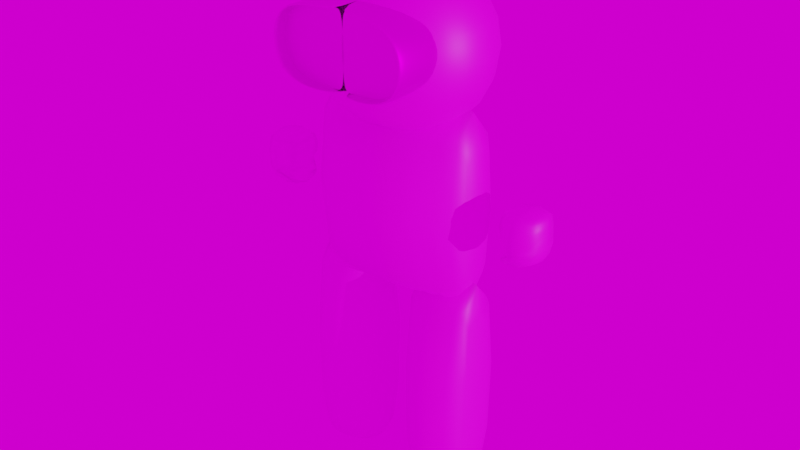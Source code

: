 # Source: C5.blend  (saved by Blender 3.6.11; exported with 4.5.12 LTS)
import bpy
from mathutils import Matrix  # noqa: F401  (used for matrix-valued properties, if any)

bpy.ops.wm.read_factory_settings(use_empty=True)
scene = bpy.context.scene
scene.name = 'Scene'

# ---- collections
col_charecter = bpy.data.collections.new('CHARECTER'); scene.collection.children.link(col_charecter)

# ---- images (referenced by path relative to the original .blend; pixels are not part of the script)
import os
ASSET_DIR = os.environ.get("B2B_ASSET_DIR", "")  # directory of the original .blend (textures are referenced by path, not embedded)
HERE = os.path.dirname(os.path.abspath(__file__))  # packed textures are extracted next to this script under _unpacked/

def load_image(name, relpath, width, height, colorspace="sRGB"):
    """Load a texture the original file referenced (path relative to the .blend, or extracted next to this script)."""
    p = next((c for c in (os.path.join(HERE, relpath), os.path.join(ASSET_DIR, relpath)) if relpath and os.path.exists(c)), "")
    if p:
        img = bpy.data.images.load(p, check_existing=True)
        img.name = name
    else:  # same state as the original file: an image datablock whose file is absent (Cycles renders it pink)
        img = bpy.data.images.new(name, width, height)
        img.source = "FILE"
        img.filepath = "//" + (relpath or name)
    img.colorspace_settings.name = colorspace
    return img
img_1697130628988_jpg_001 = load_image('1697130628988.jpg.001', '1697130628988.jpg', 1024, 1024, 'sRGB')
img_wallpaperflare_com_wallpaper_jpg = load_image('wallpaperflare.com_wallpaper.jpg', 'wallpaperflare.com_wallpaper.jpg', 1024, 1024, 'sRGB')

# ---- materials (node trees are filled in below, after node groups)
mat_man = bpy.data.materials.new('MAN')
mat_man.use_transparent_shadow = False
mat_glass = bpy.data.materials.new('GLASS')
mat_glass.use_transparent_shadow = False

# ---- material node trees
mat_man.use_nodes = True; mat_man.node_tree.nodes.clear()
_N = mat_man.node_tree.nodes; _L = mat_man.node_tree.links
n0 = _N.new('ShaderNodeBsdfPrincipled'); n0.name = 'Principled BSDF'; n0.location = (10, 300)
n0.distribution = 'GGX'
n0.subsurface_method = 'RANDOM_WALK_SKIN'
n0.inputs[3].default_value = 1.45
n0.inputs[27].default_value = (0.0, 0.0, 0.0, 1.0)
n0.inputs[28].default_value = 1.0
n1 = _N.new('ShaderNodeOutputMaterial'); n1.name = 'Material Output'; n1.location = (300, 300)
n2 = _N.new('ShaderNodeTexImage'); n2.name = 'Image Texture'; n2.location = (-280, 275)
n2.image = img_1697130628988_jpg_001
_L.new(n0.outputs[0], n1.inputs[0])
_L.new(n2.outputs[0], n0.inputs[0])
n1.is_active_output = True
mat_glass.use_nodes = True; mat_glass.node_tree.nodes.clear()
_N = mat_glass.node_tree.nodes; _L = mat_glass.node_tree.links
n0 = _N.new('ShaderNodeBsdfPrincipled'); n0.name = 'Principled BSDF'; n0.location = (10, 300)
n0.distribution = 'GGX'
n0.subsurface_method = 'RANDOM_WALK_SKIN'
n0.inputs[1].default_value = 1.0
n0.inputs[3].default_value = 1.45
n0.inputs[18].default_value = 1.0
n0.inputs[27].default_value = (0.0, 0.0, 0.0, 1.0)
n0.inputs[28].default_value = 1.0
n1 = _N.new('ShaderNodeOutputMaterial'); n1.name = 'Material Output'; n1.location = (300, 300)
n2 = _N.new('ShaderNodeTexImage'); n2.name = 'Image Texture'; n2.location = (-280, 275)
n2.image = img_1697130628988_jpg_001
_L.new(n0.outputs[0], n1.inputs[0])
_L.new(n2.outputs[0], n0.inputs[0])
n1.is_active_output = True

# ---- world
world_world = bpy.data.worlds.new('World'); scene.world = world_world
world_world.use_nodes = True; world_world.node_tree.nodes.clear()
_N = world_world.node_tree.nodes; _L = world_world.node_tree.links
n0 = _N.new('ShaderNodeBackground'); n0.name = 'Background'; n0.location = (10, 300)
n1 = _N.new('ShaderNodeOutputWorld'); n1.name = 'World Output'; n1.location = (300, 300)
n2 = _N.new('ShaderNodeTexEnvironment'); n2.name = 'Environment Texture'; n2.location = (-280, 275)
n2.image = img_wallpaperflare_com_wallpaper_jpg
_L.new(n0.outputs[0], n1.inputs[0])
_L.new(n2.outputs[0], n0.inputs[0])
n1.is_active_output = True
world_world.use_sun_shadow = False
world_world.sun_shadow_jitter_overblur = 0.0

# ---- lights
light_sun = bpy.data.lights.new('Sun', 'SUN')
light_sun.transmission_factor = 0.0
light_sun.energy = 1.0

# ---- meshes
me_cube_001 = bpy.data.meshes.new('Cube.001')
me_cube_001.from_pydata([(-0.7791, -0.7391, -1.009), (-0.7791, -0.7391, 0.9911), (-0.7791, 0.7391, -1.009), (-0.7791, 0.7391, 0.9911), (0.0, 1.16, -1.0), (0.0, 1.16, 1.0), (0.0, -1.16, -1.0), (0.0, -1.16, 1.0), (-0.4744, 1.121, -1.0), (-0.4744, -1.121, 1.0), (-0.4744, 1.121, 1.0), (-0.4744, -1.121, -1.0), (-1.103, 0.4183, -1.0), (-1.103, -0.4183, -1.0), (-1.103, -0.4183, 1.0), (-1.103, 0.4183, 1.0), (-1.54, -0.4295, -0.05747), (-1.354, -0.4295, 0.1096), (-1.954, -0.4295, -0.05747), (-1.97, -0.4295, 0.1096), (-1.54, 0.5636, -0.05747), (-1.354, 0.5636, 0.1096), (-1.954, 0.5636, -0.05747), (-1.97, 0.5636, 0.1096), (-1.439, -0.2701, 0.242), (-1.97, -0.2701, 0.242), (-1.97, 0.4073, 0.242), (-1.439, 0.4073, 0.242), (-1.954, 0.5636, -0.1877), (-1.54, 0.5636, -0.1877), (-1.54, -0.4295, -0.1877), (-1.954, -0.4295, -0.1877), (-1.359, -0.4295, -0.2699), (-1.359, 0.5636, -0.2699), (-1.774, 0.5636, -0.2699), (-1.774, -0.4295, -0.2699), (0.7791, -0.7391, -1.009), (0.7791, -0.7391, 0.9911), (0.7791, 0.7391, -1.009), (0.7791, 0.7391, 0.9911), (0.4744, 1.121, -1.0), (0.4744, -1.121, 1.0), (0.4744, 1.121, 1.0), (0.4744, -1.121, -1.0), (1.103, 0.4183, -1.0), (1.103, -0.4183, -1.0), (1.103, -0.4183, 1.0), (1.103, 0.4183, 1.0), (1.54, -0.4295, -0.05747), (1.354, -0.4295, 0.1096), (1.954, -0.4295, -0.05747), (1.97, -0.4295, 0.1096), (1.54, 0.5636, -0.05747), (1.354, 0.5636, 0.1096), (1.954, 0.5636, -0.05747), (1.97, 0.5636, 0.1096), (1.439, -0.2701, 0.242), (1.97, -0.2701, 0.242), (1.97, 0.4073, 0.242), (1.439, 0.4073, 0.242), (1.954, 0.5636, -0.1877), (1.54, 0.5636, -0.1877), (1.54, -0.4295, -0.1877), (1.954, -0.4295, -0.1877), (1.359, -0.4295, -0.2699), (1.359, 0.5636, -0.2699), (1.774, 0.5636, -0.2699), (1.774, -0.4295, -0.2699)], [], [(0, 1, 14, 13), (11, 9, 1, 0), (10, 3, 1, 9), (8, 4, 6, 11), (8, 10, 5, 4), (2, 3, 10, 8), (2, 8, 11, 0), (5, 10, 9, 7), (6, 7, 9, 11), (13, 14, 15, 12), (1, 3, 15, 14), (2, 0, 13, 12), (3, 2, 12, 15), (31, 35, 32, 30, 16, 17, 19, 18), (28, 34, 35, 31), (33, 32, 35, 34), (23, 19, 25, 26), (21, 17, 16, 20), (21, 23, 26, 27), (19, 17, 24, 25), (22, 18, 19, 23), (29, 33, 34, 28, 22, 23, 21, 20), (27, 24, 17, 21), (26, 25, 24, 27), (18, 22, 28, 31), (29, 30, 32, 33), (20, 16, 30, 29), (36, 45, 46, 37), (43, 36, 37, 41), (42, 41, 37, 39), (40, 43, 6, 4), (40, 4, 5, 42), (38, 40, 42, 39), (38, 36, 43, 40), (5, 7, 41, 42), (6, 43, 41, 7), (45, 44, 47, 46), (37, 46, 47, 39), (38, 44, 45, 36), (39, 47, 44, 38), (63, 50, 51, 49, 48, 62, 64, 67), (60, 63, 67, 66), (65, 66, 67, 64), (55, 58, 57, 51), (53, 52, 48, 49), (53, 59, 58, 55), (51, 57, 56, 49), (54, 55, 51, 50), (61, 52, 53, 55, 54, 60, 66, 65), (59, 53, 49, 56), (58, 59, 56, 57), (50, 63, 60, 54), (61, 65, 64, 62), (52, 61, 62, 48)])
me_cube_001.polygons.foreach_set('use_smooth', [True] * 54)
_uv = me_cube_001.uv_layers.new(name='UVMap')
_uv.uv.foreach_set('vector', [0.3879, 0.872, 0.3947, 0.8741, 0.3947, 0.8741, 0.3879, 0.872, 0.3884, 0.8703, 0.3952, 0.8724, 0.3947, 0.8741, 0.3879, 0.872, 0.4039, 0.8621, 0.4056, 0.8626, 0.4035, 0.8694, 0.4018, 0.8689, 0.3869, 0.8569, 0.3886, 0.8574, 0.3865, 0.8642, 0.3849, 0.8637, 0.3936, 0.8533, 0.4004, 0.8554, 0.3999, 0.8571, 0.3931, 0.855, 0.3941, 0.8516, 0.4009, 0.8537, 0.4004, 0.8554, 0.3936, 0.8533, 0.3852, 0.8564, 0.3869, 0.8569, 0.3849, 0.8637, 0.3832, 0.8632, 0.4022, 0.8616, 0.4039, 0.8621, 0.4018, 0.8689, 0.4001, 0.8684, 0.3889, 0.8686, 0.3957, 0.8707, 0.3952, 0.8724, 0.3884, 0.8703, 0.3962, 0.8448, 0.403, 0.8469, 0.4009, 0.8537, 0.3941, 0.8516, 0.4035, 0.8694, 0.4056, 0.8626, 0.4056, 0.8626, 0.4035, 0.8694, 0.3852, 0.8564, 0.3832, 0.8632, 0.3832, 0.8632, 0.3852, 0.8564, 0.4009, 0.8537, 0.3941, 0.8516, 0.3941, 0.8516, 0.4009, 0.8537, 0.3941, 0.8516, 0.3941, 0.8516, 0.3962, 0.8448, 0.3962, 0.8448, 0.3962, 0.8448, 0.403, 0.8469, 0.4009, 0.8537, 0.3941, 0.8516, 0.392, 0.8584, 0.392, 0.8584, 0.3941, 0.8516, 0.3941, 0.8516, 0.3899, 0.8652, 0.3832, 0.8632, 0.3852, 0.8564, 0.392, 0.8584, 0.3988, 0.8605, 0.4009, 0.8537, 0.4009, 0.8537, 0.3988, 0.8605, 0.3967, 0.8673, 0.3947, 0.8741, 0.3879, 0.872, 0.3899, 0.8652, 0.3967, 0.8673, 0.3988, 0.8605, 0.3988, 0.8605, 0.3967, 0.8673, 0.4009, 0.8537, 0.403, 0.8469, 0.403, 0.8469, 0.4009, 0.8537, 0.392, 0.8584, 0.3941, 0.8516, 0.4009, 0.8537, 0.3988, 0.8605, 0.3899, 0.8652, 0.3899, 0.8652, 0.392, 0.8584, 0.392, 0.8584, 0.392, 0.8584, 0.3988, 0.8605, 0.3967, 0.8673, 0.3899, 0.8652, 0.3967, 0.8673, 0.3947, 0.8741, 0.3947, 0.8741, 0.3967, 0.8673, 0.3988, 0.8605, 0.4056, 0.8626, 0.4035, 0.8694, 0.3967, 0.8673, 0.3941, 0.8516, 0.392, 0.8584, 0.392, 0.8584, 0.3941, 0.8516, 0.3899, 0.8652, 0.3879, 0.872, 0.3879, 0.872, 0.3899, 0.8652, 0.3899, 0.8652, 0.3879, 0.872, 0.3879, 0.872, 0.3899, 0.8652, 0.3879, 0.872, 0.3879, 0.872, 0.3947, 0.8741, 0.3947, 0.8741, 0.3884, 0.8703, 0.3879, 0.872, 0.3947, 0.8741, 0.3952, 0.8724, 0.4039, 0.8621, 0.4018, 0.8689, 0.4035, 0.8694, 0.4056, 0.8626, 0.3869, 0.8569, 0.3849, 0.8637, 0.3865, 0.8642, 0.3886, 0.8574, 0.3936, 0.8533, 0.3931, 0.855, 0.3999, 0.8571, 0.4004, 0.8554, 0.3941, 0.8516, 0.3936, 0.8533, 0.4004, 0.8554, 0.4009, 0.8537, 0.3852, 0.8564, 0.3832, 0.8632, 0.3849, 0.8637, 0.3869, 0.8569, 0.4022, 0.8616, 0.4001, 0.8684, 0.4018, 0.8689, 0.4039, 0.8621, 0.3889, 0.8686, 0.3884, 0.8703, 0.3952, 0.8724, 0.3957, 0.8707, 0.3962, 0.8448, 0.3941, 0.8516, 0.4009, 0.8537, 0.403, 0.8469, 0.4035, 0.8694, 0.4035, 0.8694, 0.4056, 0.8626, 0.4056, 0.8626, 0.3852, 0.8564, 0.3852, 0.8564, 0.3832, 0.8632, 0.3832, 0.8632, 0.4009, 0.8537, 0.4009, 0.8537, 0.3941, 0.8516, 0.3941, 0.8516, 0.3941, 0.8516, 0.3941, 0.8516, 0.4009, 0.8537, 0.403, 0.8469, 0.3962, 0.8448, 0.3962, 0.8448, 0.3962, 0.8448, 0.3941, 0.8516, 0.392, 0.8584, 0.3941, 0.8516, 0.3941, 0.8516, 0.392, 0.8584, 0.3899, 0.8652, 0.392, 0.8584, 0.3852, 0.8564, 0.3832, 0.8632, 0.3988, 0.8605, 0.3988, 0.8605, 0.4009, 0.8537, 0.4009, 0.8537, 0.3967, 0.8673, 0.3899, 0.8652, 0.3879, 0.872, 0.3947, 0.8741, 0.3967, 0.8673, 0.3967, 0.8673, 0.3988, 0.8605, 0.3988, 0.8605, 0.4009, 0.8537, 0.4009, 0.8537, 0.403, 0.8469, 0.403, 0.8469, 0.392, 0.8584, 0.3988, 0.8605, 0.4009, 0.8537, 0.3941, 0.8516, 0.3899, 0.8652, 0.3899, 0.8652, 0.3967, 0.8673, 0.3988, 0.8605, 0.392, 0.8584, 0.392, 0.8584, 0.392, 0.8584, 0.3899, 0.8652, 0.3967, 0.8673, 0.3967, 0.8673, 0.3947, 0.8741, 0.3947, 0.8741, 0.3988, 0.8605, 0.3967, 0.8673, 0.4035, 0.8694, 0.4056, 0.8626, 0.3941, 0.8516, 0.3941, 0.8516, 0.392, 0.8584, 0.392, 0.8584, 0.3899, 0.8652, 0.3899, 0.8652, 0.3879, 0.872, 0.3879, 0.872, 0.3899, 0.8652, 0.3899, 0.8652, 0.3879, 0.872, 0.3879, 0.872])
me_cube_001.materials.append(mat_man)
me_cube_001.materials.append(mat_glass)
me_cube_001.update()
me_cube_002 = bpy.data.meshes.new('Cube.002')
me_cube_002.from_pydata([(-0.8316, 1.8, 1.091), (-0.8316, 1.8, 1.718), (-0.9298, 0.5094, 1.055), (-0.9298, 0.5094, 1.755), (0.008602, 0.5094, 1.055), (0.008602, 0.5094, 1.755), (0.008602, 1.8, 1.055), (0.008602, 1.8, 1.755), (-0.08962, 1.8, 1.718), (-0.08962, 1.8, 1.091), (-0.9298, 2.007, 1.055), (-0.9298, 2.007, 1.755), (0.008602, 2.007, 1.755), (0.008602, 2.007, 1.055), (-0.8316, 2.007, 1.091), (-0.8316, 2.007, 1.718), (-0.08962, 2.007, 1.718), (-0.08962, 2.007, 1.091), (-0.8316, 1.8, 1.091), (-0.8316, 1.8, 1.718), (0.008602, 1.8, 1.055), (0.008602, 1.8, 1.755), (-0.08962, 1.8, 1.718), (-0.08962, 1.8, 1.091), (0.8316, 1.8, 1.091), (0.8316, 1.8, 1.718), (0.9298, 0.5094, 1.055), (0.9298, 0.5094, 1.755), (-0.008602, 0.5094, 1.055), (-0.008602, 0.5094, 1.755), (-0.008602, 1.8, 1.055), (-0.008602, 1.8, 1.755), (0.08962, 1.8, 1.718), (0.08962, 1.8, 1.091), (0.9298, 2.007, 1.055), (0.9298, 2.007, 1.755), (-0.008602, 2.007, 1.755), (-0.008602, 2.007, 1.055), (0.8316, 2.007, 1.091), (0.8316, 2.007, 1.718), (0.08962, 2.007, 1.718), (0.08962, 2.007, 1.091), (0.8316, 1.8, 1.091), (0.8316, 1.8, 1.718), (-0.008602, 1.8, 1.055), (-0.008602, 1.8, 1.755), (0.08962, 1.8, 1.718), (0.08962, 1.8, 1.091)], [], [(3, 11, 12, 7, 5), (6, 13, 10, 2, 4), (2, 3, 5, 4), (0, 1, 15, 14), (9, 0, 14, 17), (14, 15, 11, 10), (15, 16, 12, 11), (17, 14, 10, 13), (6, 9, 17, 13), (1, 8, 16, 15), (8, 7, 12, 16), (2, 10, 11, 3), (23, 22, 19, 18), (22, 23, 20, 21), (27, 29, 31, 36, 35), (30, 28, 26, 34, 37), (26, 28, 29, 27), (24, 38, 39, 25), (33, 41, 38, 24), (38, 34, 35, 39), (39, 35, 36, 40), (41, 37, 34, 38), (30, 37, 41, 33), (25, 39, 40, 32), (32, 40, 36, 31), (26, 27, 35, 34), (47, 42, 43, 46), (46, 45, 44, 47)])
me_cube_002.polygons.foreach_set('use_smooth', [True] * 28)
me_cube_002.polygons.foreach_set('material_index', [1, 1, 1, 1, 1, 1, 1, 1, 1, 1, 1, 1, 1, 1, 1, 1, 1, 1, 1, 1, 1, 1, 1, 1, 1, 1, 1, 1])
_uv = me_cube_002.uv_layers.new(name='UVMap')
_uv.uv.foreach_set('vector', [0.04503, 0.9722, 0.04503, 0.9805, 0.04091, 0.9805, 0.04091, 0.9805, 0.04091, 0.9722, 0.03425, 0.9756, 0.03425, 0.9756, 0.03013, 0.9756, 0.03013, 0.9673, 0.03425, 0.9673, 0.02856, 0.964, 0.0368, 0.964, 0.0368, 0.9681, 0.02856, 0.9681, 0.02899, 0.9883, 0.03637, 0.9883, 0.03637, 0.9883, 0.02899, 0.9883, 0.02899, 0.985, 0.02899, 0.9883, 0.02899, 0.9883, 0.02899, 0.985, 0.02899, 0.9883, 0.03637, 0.9883, 0.0368, 0.9887, 0.02856, 0.9887, 0.03637, 0.9883, 0.03637, 0.985, 0.0368, 0.9846, 0.0368, 0.9887, 0.02899, 0.985, 0.02899, 0.9883, 0.02856, 0.9887, 0.02856, 0.9846, 0.02856, 0.9846, 0.02899, 0.985, 0.02899, 0.985, 0.02856, 0.9846, 0.04617, 0.9834, 0.04617, 0.9801, 0.04617, 0.9801, 0.04617, 0.9834, 0.04617, 0.9801, 0.0466, 0.9797, 0.0466, 0.9797, 0.04617, 0.9801, 0.02856, 0.964, 0.02856, 0.9558, 0.0368, 0.9558, 0.0368, 0.964, 0.4963, 0.5128, 0.5037, 0.5128, 0.5037, 0.516, 0.4963, 0.516, 0.5037, 0.5128, 0.4963, 0.5128, 0.4959, 0.5123, 0.5041, 0.5123, 0.04503, 0.9722, 0.04091, 0.9722, 0.04091, 0.9805, 0.04091, 0.9805, 0.04503, 0.9805, 0.03425, 0.9756, 0.03425, 0.9673, 0.03013, 0.9673, 0.03013, 0.9756, 0.03425, 0.9756, 0.02856, 0.964, 0.02856, 0.9681, 0.0368, 0.9681, 0.0368, 0.964, 0.02899, 0.9883, 0.02899, 0.9883, 0.03637, 0.9883, 0.03637, 0.9883, 0.02899, 0.985, 0.02899, 0.985, 0.02899, 0.9883, 0.02899, 0.9883, 0.02899, 0.9883, 0.02856, 0.9887, 0.0368, 0.9887, 0.03637, 0.9883, 0.03637, 0.9883, 0.0368, 0.9887, 0.0368, 0.9846, 0.03637, 0.985, 0.02899, 0.985, 0.02856, 0.9846, 0.02856, 0.9887, 0.02899, 0.9883, 0.02856, 0.9846, 0.02856, 0.9846, 0.02899, 0.985, 0.02899, 0.985, 0.04617, 0.9834, 0.04617, 0.9834, 0.04617, 0.9801, 0.04617, 0.9801, 0.04617, 0.9801, 0.04617, 0.9801, 0.0466, 0.9797, 0.0466, 0.9797, 0.02856, 0.964, 0.0368, 0.964, 0.0368, 0.9558, 0.02856, 0.9558, 0.4963, 0.5128, 0.4963, 0.516, 0.5037, 0.516, 0.5037, 0.5128, 0.5037, 0.5128, 0.5041, 0.5123, 0.4959, 0.5123, 0.4963, 0.5128])
me_cube_002.materials.append(mat_man)
me_cube_002.materials.append(mat_glass)
me_cube_002.update()
me_cube_003 = bpy.data.meshes.new('Cube.003')
me_cube_003.from_pydata([(-1.027, 0.655, -2.515), (-1.027, 0.655, -0.5154), (-1.054, -0.5889, -2.526), (-1.054, -0.5889, -0.5261), (-0.6106, -0.8617, -2.537), (-0.6106, -0.8617, -0.5366), (-0.6106, 0.9049, -2.537), (-0.6106, 0.9049, -0.5366), (-1.147, -0.3194, -0.5261), (-1.147, -0.3194, -2.526), (-1.12, 0.4049, -2.515), (-1.12, 0.4049, -0.5154), (-0.4017, -0.6451, -0.5366), (-0.4017, 0.6883, -0.5366), (-0.4017, -0.6451, -2.537), (-0.4017, 0.6883, -2.537), (-0.1956, -0.2221, -0.5366), (-0.1956, 0.2653, -0.5366), (-0.1956, -0.2221, -2.537), (-0.1956, 0.2653, -2.537), (-0.9176, 0.4568, -2.734), (-0.936, -0.3885, -2.741), (-0.6349, 0.6266, -2.748), (-0.6349, -0.5739, -2.748), (-0.9809, 0.2868, -2.734), (-0.9993, -0.2054, -2.741), (-0.493, -0.4267, -2.748), (-0.493, 0.4794, -2.748), (-0.353, -0.1393, -2.748), (-0.353, 0.192, -2.748), (1.027, 0.655, -2.515), (1.027, 0.655, -0.5154), (1.054, -0.5889, -2.526), (1.054, -0.5889, -0.5261), (0.6106, -0.8617, -2.537), (0.6106, -0.8617, -0.5366), (0.6106, 0.9049, -2.537), (0.6106, 0.9049, -0.5366), (1.147, -0.3194, -0.5261), (1.147, -0.3194, -2.526), (1.12, 0.4049, -2.515), (1.12, 0.4049, -0.5154), (0.4017, -0.6451, -0.5366), (0.4017, 0.6883, -0.5366), (0.4017, -0.6451, -2.537), (0.4017, 0.6883, -2.537), (0.1956, -0.2221, -0.5366), (0.1956, 0.2653, -0.5366), (0.1956, -0.2221, -2.537), (0.1956, 0.2653, -2.537), (0.9176, 0.4568, -2.734), (0.936, -0.3885, -2.741), (0.6349, 0.6266, -2.748), (0.6349, -0.5739, -2.748), (0.9809, 0.2868, -2.734), (0.9993, -0.2054, -2.741), (0.493, -0.4267, -2.748), (0.493, 0.4794, -2.748), (0.353, -0.1393, -2.748), (0.353, 0.192, -2.748)], [], [(4, 5, 3, 2), (2, 3, 8, 9), (15, 19, 29, 27), (3, 5, 7, 1), (0, 1, 7, 6), (9, 8, 11, 10), (1, 0, 10, 11), (14, 4, 23, 26), (3, 1, 11, 8), (7, 5, 12, 13), (15, 13, 17, 19), (5, 4, 14, 12), (19, 18, 28, 29), (6, 7, 13, 15), (17, 16, 18, 19), (13, 12, 16, 17), (12, 14, 18, 16), (0, 6, 22, 20), (23, 21, 20, 22), (20, 21, 25, 24), (23, 22, 27, 26), (26, 27, 29, 28), (4, 2, 21, 23), (9, 10, 24, 25), (6, 15, 27, 22), (2, 9, 25, 21), (18, 14, 26, 28), (10, 0, 20, 24), (34, 32, 33, 35), (32, 39, 38, 33), (45, 57, 59, 49), (33, 31, 37, 35), (30, 36, 37, 31), (39, 40, 41, 38), (31, 41, 40, 30), (44, 56, 53, 34), (33, 38, 41, 31), (37, 43, 42, 35), (45, 49, 47, 43), (35, 42, 44, 34), (49, 59, 58, 48), (36, 45, 43, 37), (47, 49, 48, 46), (43, 47, 46, 42), (42, 46, 48, 44), (30, 50, 52, 36), (53, 52, 50, 51), (50, 54, 55, 51), (53, 56, 57, 52), (56, 58, 59, 57), (34, 53, 51, 32), (39, 55, 54, 40), (36, 52, 57, 45), (32, 51, 55, 39), (48, 58, 56, 44), (40, 54, 50, 30)])
me_cube_003.polygons.foreach_set('use_smooth', [True] * 56)
_uv = me_cube_003.uv_layers.new(name='UVMap')
_uv.uv.foreach_set('vector', [0.3931, 0.855, 0.3999, 0.8571, 0.3988, 0.8605, 0.392, 0.8584, 0.392, 0.8584, 0.3988, 0.8605, 0.3988, 0.8605, 0.392, 0.8584, 0.3889, 0.8686, 0.3889, 0.8686, 0.3889, 0.8686, 0.3889, 0.8686, 0.3988, 0.8605, 0.4022, 0.8616, 0.4001, 0.8684, 0.3967, 0.8673, 0.3899, 0.8652, 0.3967, 0.8673, 0.3957, 0.8707, 0.3889, 0.8686, 0.392, 0.8584, 0.3988, 0.8605, 0.3967, 0.8673, 0.3899, 0.8652, 0.3967, 0.8673, 0.3899, 0.8652, 0.3899, 0.8652, 0.3967, 0.8673, 0.3931, 0.855, 0.3931, 0.855, 0.3931, 0.855, 0.3931, 0.855, 0.3988, 0.8605, 0.3967, 0.8673, 0.3967, 0.8673, 0.3988, 0.8605, 0.4001, 0.8684, 0.4022, 0.8616, 0.4022, 0.8616, 0.4001, 0.8684, 0.3889, 0.8686, 0.3957, 0.8707, 0.3957, 0.8707, 0.3889, 0.8686, 0.3999, 0.8571, 0.3931, 0.855, 0.3931, 0.855, 0.3999, 0.8571, 0.3889, 0.8686, 0.3886, 0.8574, 0.3886, 0.8574, 0.3889, 0.8686, 0.3889, 0.8686, 0.3957, 0.8707, 0.3957, 0.8707, 0.3889, 0.8686, 0.3957, 0.8707, 0.3999, 0.8571, 0.3886, 0.8574, 0.3889, 0.8686, 0.4001, 0.8684, 0.4022, 0.8616, 0.4022, 0.8616, 0.4001, 0.8684, 0.3999, 0.8571, 0.3931, 0.855, 0.3931, 0.855, 0.3999, 0.8571, 0.3899, 0.8652, 0.3889, 0.8686, 0.3889, 0.8686, 0.3899, 0.8652, 0.3886, 0.8574, 0.392, 0.8584, 0.3899, 0.8652, 0.3865, 0.8642, 0.3899, 0.8652, 0.392, 0.8584, 0.392, 0.8584, 0.3899, 0.8652, 0.3886, 0.8574, 0.3865, 0.8642, 0.3865, 0.8642, 0.3886, 0.8574, 0.3886, 0.8574, 0.3865, 0.8642, 0.3865, 0.8642, 0.3886, 0.8574, 0.3931, 0.855, 0.392, 0.8584, 0.392, 0.8584, 0.3931, 0.855, 0.392, 0.8584, 0.3899, 0.8652, 0.3899, 0.8652, 0.392, 0.8584, 0.3889, 0.8686, 0.3889, 0.8686, 0.3889, 0.8686, 0.3889, 0.8686, 0.392, 0.8584, 0.392, 0.8584, 0.392, 0.8584, 0.392, 0.8584, 0.3931, 0.855, 0.3931, 0.855, 0.3931, 0.855, 0.3931, 0.855, 0.3899, 0.8652, 0.3899, 0.8652, 0.3899, 0.8652, 0.3899, 0.8652, 0.3931, 0.855, 0.392, 0.8584, 0.3988, 0.8605, 0.3999, 0.8571, 0.392, 0.8584, 0.392, 0.8584, 0.3988, 0.8605, 0.3988, 0.8605, 0.3889, 0.8686, 0.3889, 0.8686, 0.3889, 0.8686, 0.3889, 0.8686, 0.3988, 0.8605, 0.3967, 0.8673, 0.4001, 0.8684, 0.4022, 0.8616, 0.3899, 0.8652, 0.3889, 0.8686, 0.3957, 0.8707, 0.3967, 0.8673, 0.392, 0.8584, 0.3899, 0.8652, 0.3967, 0.8673, 0.3988, 0.8605, 0.3967, 0.8673, 0.3967, 0.8673, 0.3899, 0.8652, 0.3899, 0.8652, 0.3931, 0.855, 0.3931, 0.855, 0.3931, 0.855, 0.3931, 0.855, 0.3988, 0.8605, 0.3988, 0.8605, 0.3967, 0.8673, 0.3967, 0.8673, 0.4001, 0.8684, 0.4001, 0.8684, 0.4022, 0.8616, 0.4022, 0.8616, 0.3889, 0.8686, 0.3889, 0.8686, 0.3957, 0.8707, 0.3957, 0.8707, 0.3999, 0.8571, 0.3999, 0.8571, 0.3931, 0.855, 0.3931, 0.855, 0.3889, 0.8686, 0.3889, 0.8686, 0.3886, 0.8574, 0.3886, 0.8574, 0.3889, 0.8686, 0.3889, 0.8686, 0.3957, 0.8707, 0.3957, 0.8707, 0.3957, 0.8707, 0.3889, 0.8686, 0.3886, 0.8574, 0.3999, 0.8571, 0.4001, 0.8684, 0.4001, 0.8684, 0.4022, 0.8616, 0.4022, 0.8616, 0.3999, 0.8571, 0.3999, 0.8571, 0.3931, 0.855, 0.3931, 0.855, 0.3899, 0.8652, 0.3899, 0.8652, 0.3889, 0.8686, 0.3889, 0.8686, 0.3886, 0.8574, 0.3865, 0.8642, 0.3899, 0.8652, 0.392, 0.8584, 0.3899, 0.8652, 0.3899, 0.8652, 0.392, 0.8584, 0.392, 0.8584, 0.3886, 0.8574, 0.3886, 0.8574, 0.3865, 0.8642, 0.3865, 0.8642, 0.3886, 0.8574, 0.3886, 0.8574, 0.3865, 0.8642, 0.3865, 0.8642, 0.3931, 0.855, 0.3931, 0.855, 0.392, 0.8584, 0.392, 0.8584, 0.392, 0.8584, 0.392, 0.8584, 0.3899, 0.8652, 0.3899, 0.8652, 0.3889, 0.8686, 0.3889, 0.8686, 0.3889, 0.8686, 0.3889, 0.8686, 0.392, 0.8584, 0.392, 0.8584, 0.392, 0.8584, 0.392, 0.8584, 0.3931, 0.855, 0.3931, 0.855, 0.3931, 0.855, 0.3931, 0.855, 0.3899, 0.8652, 0.3899, 0.8652, 0.3899, 0.8652, 0.3899, 0.8652])
me_cube_003.materials.append(mat_man)
me_cube_003.materials.append(mat_glass)
me_cube_003.update()
me_cube_004 = bpy.data.meshes.new('Cube.004')
me_cube_004.from_pydata([(0.0, 2.275e-07, 2.098), (0.0, 0.8316, 1.949), (0.0, 1.346, 1.558), (0.0, 1.346, 1.076), (0.0, 0.8316, 0.6857), (-0.4856, 0.6728, 1.949), (-0.7212, 1.089, 1.558), (-0.7212, 1.089, 1.076), (-0.4856, 0.6728, 0.6857), (-0.7212, 0.257, 1.949), (-1.103, 0.4158, 1.558), (-1.103, 0.4158, 1.076), (-0.7212, 0.257, 0.6857), (0.0, 2.275e-07, 0.5367), (-0.7212, -0.257, 1.949), (-1.103, -0.4158, 1.558), (-1.103, -0.4158, 1.076), (-0.7212, -0.257, 0.6857), (-0.4856, -0.6728, 1.949), (-0.7212, -1.089, 1.558), (-0.7212, -1.089, 1.076), (-0.4856, -0.6728, 0.6857), (0.0, -0.8316, 1.949), (0.0, -1.346, 1.558), (0.0, -1.346, 1.076), (0.0, -0.8316, 0.6857), (0.4856, 0.6728, 1.949), (0.7212, 1.089, 1.558), (0.7212, 1.089, 1.076), (0.4856, 0.6728, 0.6857), (0.7212, 0.257, 1.949), (1.103, 0.4158, 1.558), (1.103, 0.4158, 1.076), (0.7212, 0.257, 0.6857), (0.7212, -0.257, 1.949), (1.103, -0.4158, 1.558), (1.103, -0.4158, 1.076), (0.7212, -0.257, 0.6857), (0.4856, -0.6728, 1.949), (0.7212, -1.089, 1.558), (0.7212, -1.089, 1.076), (0.4856, -0.6728, 0.6857)], [], [(4, 3, 7, 8), (2, 1, 5, 6), (13, 4, 8), (3, 2, 6, 7), (1, 0, 5), (8, 7, 11, 12), (6, 5, 9, 10), (13, 8, 12), (7, 6, 10, 11), (5, 0, 9), (12, 11, 16, 17), (10, 9, 14, 15), (13, 12, 17), (11, 10, 15, 16), (9, 0, 14), (17, 16, 20, 21), (15, 14, 18, 19), (13, 17, 21), (16, 15, 19, 20), (14, 0, 18), (21, 20, 24, 25), (19, 18, 22, 23), (13, 21, 25), (20, 19, 23, 24), (18, 0, 22), (4, 29, 28, 3), (2, 27, 26, 1), (13, 29, 4), (3, 28, 27, 2), (1, 26, 0), (29, 33, 32, 28), (27, 31, 30, 26), (13, 33, 29), (28, 32, 31, 27), (26, 30, 0), (33, 37, 36, 32), (31, 35, 34, 30), (13, 37, 33), (32, 36, 35, 31), (30, 34, 0), (37, 41, 40, 36), (35, 39, 38, 34), (13, 41, 37), (36, 40, 39, 35), (34, 38, 0), (41, 25, 24, 40), (39, 23, 22, 38), (13, 25, 41), (40, 24, 23, 39), (38, 22, 0)])
me_cube_004.polygons.foreach_set('use_smooth', [True] * 50)
_uv = me_cube_004.uv_layers.new(name='UVMap')
_uv.uv.foreach_set('vector', [0.3898, 0.8488, 0.3881, 0.8543, 0.3854, 0.8534, 0.387, 0.848, 0.3864, 0.8597, 0.3848, 0.8651, 0.3821, 0.8643, 0.3837, 0.8589, 0.3901, 0.843, 0.3898, 0.8488, 0.387, 0.848, 0.3881, 0.8543, 0.3864, 0.8597, 0.3837, 0.8589, 0.3854, 0.8534, 0.3848, 0.8651, 0.3818, 0.8702, 0.3821, 0.8643, 0.387, 0.848, 0.3854, 0.8534, 0.3827, 0.8526, 0.3843, 0.8472, 0.3837, 0.8589, 0.3821, 0.8643, 0.3793, 0.8635, 0.381, 0.858, 0.3874, 0.8421, 0.387, 0.848, 0.3843, 0.8472, 0.3854, 0.8534, 0.3837, 0.8589, 0.381, 0.858, 0.3827, 0.8526, 0.3821, 0.8643, 0.379, 0.8693, 0.3793, 0.8635, 0.4115, 0.8555, 0.4098, 0.8609, 0.4071, 0.8601, 0.4088, 0.8547, 0.4082, 0.8664, 0.4065, 0.8718, 0.4038, 0.871, 0.4055, 0.8655, 0.4118, 0.8496, 0.4115, 0.8555, 0.4088, 0.8547, 0.4098, 0.8609, 0.4082, 0.8664, 0.4055, 0.8655, 0.4071, 0.8601, 0.4065, 0.8718, 0.4035, 0.8768, 0.4038, 0.871, 0.4088, 0.8547, 0.4071, 0.8601, 0.4044, 0.8593, 0.4061, 0.8538, 0.4055, 0.8655, 0.4038, 0.871, 0.4011, 0.8701, 0.4027, 0.8647, 0.4091, 0.8488, 0.4088, 0.8547, 0.4061, 0.8538, 0.4071, 0.8601, 0.4055, 0.8655, 0.4027, 0.8647, 0.4044, 0.8593, 0.4038, 0.871, 0.4008, 0.876, 0.4011, 0.8701, 0.4061, 0.8538, 0.4044, 0.8593, 0.4017, 0.8584, 0.4034, 0.853, 0.4027, 0.8647, 0.4011, 0.8701, 0.3984, 0.8693, 0.4, 0.8639, 0.4064, 0.848, 0.4061, 0.8538, 0.4034, 0.853, 0.4044, 0.8593, 0.4027, 0.8647, 0.4, 0.8639, 0.4017, 0.8584, 0.4011, 0.8701, 0.3981, 0.8751, 0.3984, 0.8693, 0.3898, 0.8488, 0.387, 0.848, 0.3854, 0.8534, 0.3881, 0.8543, 0.3864, 0.8597, 0.3837, 0.8589, 0.3821, 0.8643, 0.3848, 0.8651, 0.3901, 0.843, 0.387, 0.848, 0.3898, 0.8488, 0.3881, 0.8543, 0.3854, 0.8534, 0.3837, 0.8589, 0.3864, 0.8597, 0.3848, 0.8651, 0.3821, 0.8643, 0.3818, 0.8702, 0.387, 0.848, 0.3843, 0.8472, 0.3827, 0.8526, 0.3854, 0.8534, 0.3837, 0.8589, 0.381, 0.858, 0.3793, 0.8635, 0.3821, 0.8643, 0.3874, 0.8421, 0.3843, 0.8472, 0.387, 0.848, 0.3854, 0.8534, 0.3827, 0.8526, 0.381, 0.858, 0.3837, 0.8589, 0.3821, 0.8643, 0.3793, 0.8635, 0.379, 0.8693, 0.4115, 0.8555, 0.4088, 0.8547, 0.4071, 0.8601, 0.4098, 0.8609, 0.4082, 0.8664, 0.4055, 0.8655, 0.4038, 0.871, 0.4065, 0.8718, 0.4118, 0.8496, 0.4088, 0.8547, 0.4115, 0.8555, 0.4098, 0.8609, 0.4071, 0.8601, 0.4055, 0.8655, 0.4082, 0.8664, 0.4065, 0.8718, 0.4038, 0.871, 0.4035, 0.8768, 0.4088, 0.8547, 0.4061, 0.8538, 0.4044, 0.8593, 0.4071, 0.8601, 0.4055, 0.8655, 0.4027, 0.8647, 0.4011, 0.8701, 0.4038, 0.871, 0.4091, 0.8488, 0.4061, 0.8538, 0.4088, 0.8547, 0.4071, 0.8601, 0.4044, 0.8593, 0.4027, 0.8647, 0.4055, 0.8655, 0.4038, 0.871, 0.4011, 0.8701, 0.4008, 0.876, 0.4061, 0.8538, 0.4034, 0.853, 0.4017, 0.8584, 0.4044, 0.8593, 0.4027, 0.8647, 0.4, 0.8639, 0.3984, 0.8693, 0.4011, 0.8701, 0.4064, 0.848, 0.4034, 0.853, 0.4061, 0.8538, 0.4044, 0.8593, 0.4017, 0.8584, 0.4, 0.8639, 0.4027, 0.8647, 0.4011, 0.8701, 0.3984, 0.8693, 0.3981, 0.8751])
me_cube_004.materials.append(mat_man)
me_cube_004.materials.append(mat_glass)
me_cube_004.update()

# ---- objects
ob_body = bpy.data.objects.new('BODY', me_cube_001)
ob_glass = bpy.data.objects.new('GLASS', me_cube_002)
ob_sun = bpy.data.objects.new('Sun', light_sun)
ob_legs = bpy.data.objects.new('LEGS', me_cube_003)
ob_head = bpy.data.objects.new('HEAD', me_cube_004)

# ---- transforms, parenting, visibility, modifiers, constraints
ob_body.location = (0.0, 0.0, 0.0)
ob_body.rotation_euler = (0.0, -0.0, -3.142)
ob_body.scale = (0.7558, 0.5425, 1.0)
_m = ob_body.modifiers.new('Subdivision', 'SUBSURF')
_m.render_levels = 1
ob_glass.location = (0.0, 0.2572, 0.0)
ob_glass.rotation_euler = (0.0, -0.0, -3.142)
ob_glass.scale = (0.7558, 0.5425, 1.0)
_m = ob_glass.modifiers.new('Subdivision', 'SUBSURF')
_m.levels = 3
_m.render_levels = 3
ob_sun.location = (19.37, -0.04439, 2.639)
ob_sun.rotation_euler = (1.7e-06, 1.497, 1.829e-06)
ob_legs.location = (0.0, 0.0, 0.0)
ob_legs.rotation_euler = (0.0, -0.0, -3.142)
ob_legs.scale = (0.7558, 0.5425, 1.0)
_m = ob_legs.modifiers.new('Subdivision', 'SUBSURF')
_m.render_levels = 1
ob_head.location = (0.0, 0.0, 0.0)
ob_head.rotation_euler = (0.0, -0.0, -3.142)
ob_head.scale = (0.7558, 0.5425, 1.0)
_m = ob_head.modifiers.new('Subdivision', 'SUBSURF')
_m.render_levels = 1

# ---- collection membership
col_charecter.objects.link(ob_body)
col_charecter.objects.link(ob_glass)
col_charecter.objects.link(ob_sun)
col_charecter.objects.link(ob_legs)
col_charecter.objects.link(ob_head)

# ---- scene / render settings (as saved in the file)
scene.frame_start = 1; scene.frame_end = 250; scene.frame_set(93)
scene.render.engine = 'BLENDER_EEVEE_NEXT'
scene.cycles.sampling_pattern = 'TABULATED_SOBOL'
scene.view_settings.view_transform = 'Filmic'
bpy.context.view_layer.update()

# ---- added for rendering (the .blend has no active camera): camera
cam_auto = bpy.data.cameras.new('AutoCamera')
cam_auto.lens = 50.0
cam_auto.sensor_width = 36.0
cam_auto.clip_end = 1000.0
ob_auto_camera = bpy.data.objects.new('AutoCamera', cam_auto)
scene.collection.objects.link(ob_auto_camera)
ob_auto_camera.location = (5.45708, -6.59932, 4.04039)
ob_auto_camera.rotation_euler = (1.09748, -7.21219e-08, 0.694738)
scene.camera = ob_auto_camera
bpy.context.view_layer.update()
